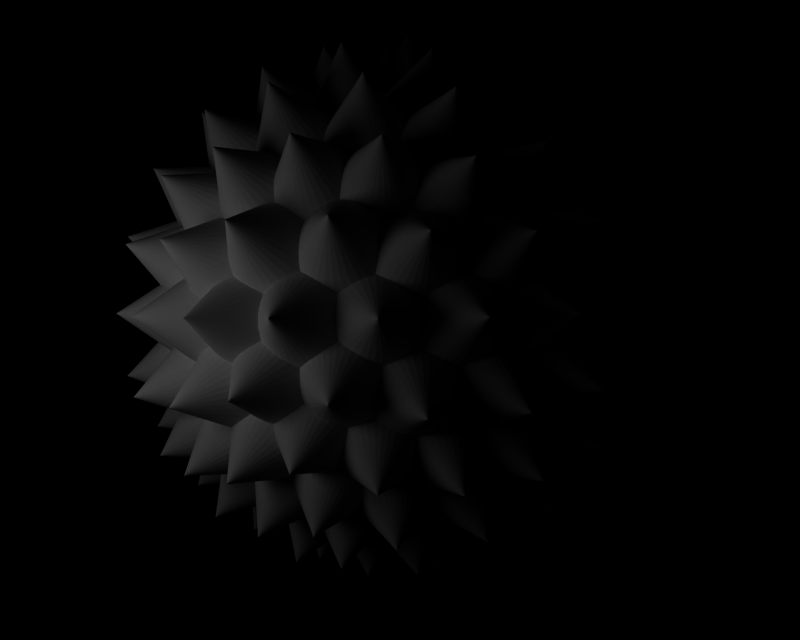 # Source: dupliverts.blend  (saved by Blender 2.59.0; exported with 4.5.12 LTS)
import bpy
from mathutils import Matrix  # noqa: F401  (used for matrix-valued properties, if any)

bpy.ops.wm.read_factory_settings(use_empty=True)
scene = bpy.context.scene
scene.name = '1'

# ---- collections
col_collection_1 = bpy.data.collections.new('Collection 1'); scene.collection.children.link(col_collection_1)

# ---- materials (node trees are filled in below, after node groups)
mat_material = bpy.data.materials.new('Material')
mat_material.alpha_threshold = 0.0
mat_material.preview_render_type = 'FLAT'
mat_material.roughness = 0.5
mat_material.line_color = (0.0, 0.0, 0.0, 1.0)

# ---- material node trees

# ---- cameras
cam_camera = bpy.data.cameras.new('Camera')
cam_camera.passepartout_alpha = 0.2
cam_camera.clip_end = 100.0
cam_camera.lens = 35.0
cam_camera.ortho_scale = 7.314
cam_camera.show_passepartout = False
cam_camera.show_safe_areas = True
cam_camera.dof.focus_distance = 0.0
cam_camera.dof.aperture_fstop = 128.0

# ---- lights
light_lamp = bpy.data.lights.new('Lamp', 'POINT')
light_lamp.transmission_factor = 0.0
light_lamp.energy = 100.0
light_lamp.shadow_buffer_clip_start = 0.5
light_lamp.shadow_soft_size = 1.0
light_lamp.shadow_maximum_resolution = 0.006
light_lamp.use_absolute_resolution = True
light_lamp.cycles.use_multiple_importance_sampling = False

# ---- meshes
me_plane = bpy.data.meshes.new('Plane')
me_plane.from_pydata([(0.0, 0.0, -3.577), (2.588, -1.88, -1.6), (-0.9885, -3.042, -1.6), (-3.199, 0.0, -1.6), (-0.9885, 3.042, -1.6), (2.588, 1.88, -1.6), (0.9885, -3.042, 1.6), (-2.588, -1.88, 1.6), (-2.588, 1.88, 1.6), (0.9885, 3.042, 1.6), (3.199, 0.0, 1.6), (0.0, 0.0, 3.577), (1.521, -1.105, -3.042), (-0.581, -1.788, -3.042), (0.9402, -2.894, -1.88), (1.521, 1.105, -3.042), (3.042, 0.0, -1.88), (-1.88, 0.0, -3.042), (-2.461, -1.788, -1.88), (-0.581, 1.788, -3.042), (-2.461, 1.788, -1.88), (0.9402, 2.894, -1.88), (3.402, 1.105, 0.0), (3.402, -1.105, 0.0), (2.102, -2.894, 0.0), (0.0, -3.577, 0.0), (-2.102, -2.894, 0.0), (-3.402, -1.105, 0.0), (-3.402, 1.105, 0.0), (-2.102, 2.894, 0.0), (0.0, 3.577, 0.0), (2.102, 2.894, 0.0), (2.461, -1.788, 1.88), (-0.9402, -2.894, 1.88), (-3.042, 0.0, 1.88), (-0.9402, 2.894, 1.88), (2.461, 1.788, 1.88), (1.88, 0.0, 3.042), (0.581, -1.788, 3.042), (-1.521, -1.105, 3.042), (-1.521, 1.105, 3.042), (0.581, 1.788, 3.042), (1.299, -2.111, -2.599), (0.1896, -2.471, -2.599), (0.4963, -1.527, -3.212), (1.606, 1.202e-08, -3.212), (2.409, 0.5834, -2.599), (2.409, -0.5834, -2.599), (-1.606, -1.888, -2.599), (-2.292, -0.944, -2.599), (-1.299, -0.944, -3.212), (-2.292, 0.944, -2.599), (-1.606, 1.888, -2.599), (-1.299, 0.944, -3.212), (0.1896, 2.471, -2.599), (1.299, 2.111, -2.599), (0.4963, 1.527, -3.212), (3.402, 0.5834, -0.9926), (3.591, 0.0, -7.327e-07), (3.402, -0.5834, -0.9926), (1.606, -3.055, -0.9926), (1.11, -3.415, 5.536e-08), (0.4963, -3.415, -0.9926), (-2.409, -2.471, -0.9926), (-2.905, -2.111, 3.107e-07), (-3.095, -1.527, -0.9926), (-3.095, 1.527, -0.9926), (-2.905, 2.111, 3.108e-07), (-2.409, 2.471, -0.9926), (0.4963, 3.415, -0.9926), (1.11, 3.415, 5.559e-08), (1.606, 3.055, -0.9926), (3.095, -1.527, 0.9926), (2.409, -2.471, 0.9926), (2.905, -2.111, -3.107e-07), (-0.4963, -3.415, 0.9926), (-1.606, -3.055, 0.9926), (-1.11, -3.415, -5.536e-08), (-3.402, -0.5834, 0.9926), (-3.402, 0.5834, 0.9926), (-3.591, 0.0, 7.326e-07), (-1.606, 3.055, 0.9926), (-0.4963, 3.415, 0.9926), (-1.11, 3.415, -5.581e-08), (2.409, 2.471, 0.9926), (3.095, 1.527, 0.9926), (2.905, 2.111, -3.109e-07), (2.292, -0.944, 2.599), (1.299, -0.944, 3.212), (1.606, -1.888, 2.599), (-0.1896, -2.471, 2.599), (-0.4963, -1.527, 3.212), (-1.299, -2.111, 2.599), (-2.409, -0.5834, 2.599), (-1.606, 0.0, 3.212), (-2.409, 0.5834, 2.599), (-1.299, 2.111, 2.599), (-0.4963, 1.527, 3.212), (-0.1896, 2.471, 2.599), (1.606, 1.888, 2.599), (1.299, 0.944, 3.212), (2.292, 0.944, 2.599), (0.819, 2.521, 2.422), (1.8, 2.521, 1.816), (0.9812, -3.485e-10, 3.454), (0.3032, 0.9331, 3.454), (2.954, 0.9331, 1.816), (2.65, -6.969e-10, 2.422), (-2.144, 1.558, 2.422), (-1.841, 2.491, 1.816), (-0.7938, 0.5767, 3.454), (0.02522, 3.097, 1.816), (-2.144, -1.558, 2.422), (-2.938, -0.9811, 1.816), (-0.7938, -0.5767, 3.454), (-2.938, 0.9811, 1.816), (0.819, -2.521, 2.422), (0.02522, -3.097, 1.816), (0.3032, -0.9331, 3.454), (-1.841, -2.491, 1.816), (2.954, -0.9331, 1.816), (1.8, -2.521, 1.816), (2.447, 2.491, -0.8346), (3.125, 1.558, -0.8346), (3.444, 0.5767, 0.8346), (1.613, 3.097, 0.8346), (-1.613, 3.097, -0.8346), (-0.5158, 3.454, -0.8346), (0.5158, 3.454, 0.8346), (-2.447, 2.491, 0.8346), (-3.444, -0.5767, -0.8346), (-3.444, 0.5767, -0.8346), (-3.125, 1.558, 0.8346), (-3.125, -1.558, 0.8346), (-0.5158, -3.454, -0.8346), (-1.613, -3.097, -0.8346), (-2.447, -2.491, 0.8346), (0.5158, -3.454, 0.8346), (3.125, -1.558, -0.8346), (2.447, -2.491, -0.8346), (1.613, -3.097, 0.8346), (3.444, -0.5767, 0.8346), (-0.02522, 3.097, -1.816), (1.841, 2.491, -1.816), (-2.954, 0.9331, -1.816), (-1.8, 2.521, -1.816), (-1.8, -2.521, -1.816), (-2.954, -0.9331, -1.816), (1.841, -2.491, -1.816), (-0.02522, -3.097, -1.816), (2.938, 0.9811, -1.816), (2.938, -0.9811, -1.816), (-0.3032, 0.9331, -3.454), (0.7938, 0.5767, -3.454), (2.144, 1.558, -2.422), (-0.819, 2.521, -2.422), (-0.9812, -3.485e-10, -3.454), (-2.65, -6.969e-10, -2.422), (-0.3032, -0.9331, -3.454), (-0.819, -2.521, -2.422), (0.7938, -0.5767, -3.454), (2.144, -1.558, -2.422)], [], [(42, 43, 44), (45, 46, 47), (48, 49, 50), (51, 52, 53), (54, 55, 56), (57, 58, 59), (60, 61, 62), (63, 64, 65), (66, 67, 68), (69, 70, 71), (72, 73, 74), (75, 76, 77), (78, 79, 80), (81, 82, 83), (84, 85, 86), (87, 88, 89), (90, 91, 92), (93, 94, 95), (96, 97, 98), (99, 100, 101), (102, 99, 103), (104, 100, 105), (106, 101, 107), (108, 96, 109), (105, 97, 110), (111, 98, 102), (112, 93, 113), (110, 94, 114), (115, 95, 108), (116, 90, 117), (114, 91, 118), (119, 92, 112), (107, 87, 120), (118, 88, 104), (121, 89, 116), (122, 86, 123), (124, 85, 106), (103, 84, 125), (126, 83, 127), (128, 82, 111), (109, 81, 129), (130, 80, 131), (132, 79, 115), (113, 78, 133), (134, 77, 135), (136, 76, 119), (117, 75, 137), (138, 74, 139), (140, 73, 121), (120, 72, 141), (127, 69, 142), (125, 70, 128), (143, 71, 122), (131, 66, 144), (129, 67, 132), (145, 68, 126), (135, 63, 146), (133, 64, 136), (147, 65, 130), (139, 60, 148), (137, 61, 140), (149, 62, 134), (123, 57, 150), (141, 58, 124), (151, 59, 138), (152, 56, 153), (154, 55, 143), (142, 54, 155), (156, 53, 152), (155, 52, 145), (144, 51, 157), (158, 50, 156), (157, 49, 147), (146, 48, 159), (153, 45, 160), (150, 46, 154), (161, 47, 151), (160, 44, 158), (159, 43, 149), (148, 42, 161), (14, 42, 148), (12, 161, 42), (1, 148, 161), (13, 43, 159), (14, 149, 43), (2, 159, 149), (12, 44, 160), (13, 158, 44), (0, 160, 158), (12, 47, 161), (16, 151, 47), (1, 161, 151), (16, 46, 150), (15, 154, 46), (5, 150, 154), (15, 45, 153), (12, 160, 45), (0, 153, 160), (18, 48, 146), (13, 159, 48), (2, 146, 159), (17, 49, 157), (18, 147, 49), (3, 157, 147), (13, 50, 158), (17, 156, 50), (0, 158, 156), (20, 51, 144), (17, 157, 51), (3, 144, 157), (19, 52, 155), (20, 145, 52), (4, 155, 145), (17, 53, 156), (19, 152, 53), (0, 156, 152), (21, 54, 142), (19, 155, 54), (4, 142, 155), (15, 55, 154), (21, 143, 55), (5, 154, 143), (19, 56, 152), (15, 153, 56), (0, 152, 153), (16, 59, 151), (23, 138, 59), (1, 151, 138), (23, 58, 141), (22, 124, 58), (10, 141, 124), (22, 57, 123), (16, 150, 57), (5, 123, 150), (14, 62, 149), (25, 134, 62), (2, 149, 134), (25, 61, 137), (24, 140, 61), (6, 137, 140), (24, 60, 139), (14, 148, 60), (1, 139, 148), (18, 65, 147), (27, 130, 65), (3, 147, 130), (27, 64, 133), (26, 136, 64), (7, 133, 136), (26, 63, 135), (18, 146, 63), (2, 135, 146), (20, 68, 145), (29, 126, 68), (4, 145, 126), (29, 67, 129), (28, 132, 67), (8, 129, 132), (28, 66, 131), (20, 144, 66), (3, 131, 144), (21, 71, 143), (31, 122, 71), (5, 143, 122), (31, 70, 125), (30, 128, 70), (9, 125, 128), (30, 69, 127), (21, 142, 69), (4, 127, 142), (32, 72, 120), (23, 141, 72), (10, 120, 141), (24, 73, 140), (32, 121, 73), (6, 140, 121), (23, 74, 138), (24, 139, 74), (1, 138, 139), (33, 75, 117), (25, 137, 75), (6, 117, 137), (26, 76, 136), (33, 119, 76), (7, 136, 119), (25, 77, 134), (26, 135, 77), (2, 134, 135), (34, 78, 113), (27, 133, 78), (7, 113, 133), (28, 79, 132), (34, 115, 79), (8, 132, 115), (27, 80, 130), (28, 131, 80), (3, 130, 131), (35, 81, 109), (29, 129, 81), (8, 109, 129), (30, 82, 128), (35, 111, 82), (9, 128, 111), (29, 83, 126), (30, 127, 83), (4, 126, 127), (36, 84, 103), (31, 125, 84), (9, 103, 125), (22, 85, 124), (36, 106, 85), (10, 124, 106), (31, 86, 122), (22, 123, 86), (5, 122, 123), (32, 89, 121), (38, 116, 89), (6, 121, 116), (38, 88, 118), (37, 104, 88), (11, 118, 104), (37, 87, 107), (32, 120, 87), (10, 107, 120), (33, 92, 119), (39, 112, 92), (7, 119, 112), (39, 91, 114), (38, 118, 91), (11, 114, 118), (38, 90, 116), (33, 117, 90), (6, 116, 117), (34, 95, 115), (40, 108, 95), (8, 115, 108), (40, 94, 110), (39, 114, 94), (11, 110, 114), (39, 93, 112), (34, 113, 93), (7, 112, 113), (35, 98, 111), (41, 102, 98), (9, 111, 102), (41, 97, 105), (40, 110, 97), (11, 105, 110), (40, 96, 108), (35, 109, 96), (8, 108, 109), (36, 101, 106), (37, 107, 101), (10, 106, 107), (37, 100, 104), (41, 105, 100), (11, 104, 105), (41, 99, 102), (36, 103, 99), (9, 102, 103), (41, 100, 99), (37, 101, 100), (36, 99, 101), (40, 97, 96), (41, 98, 97), (35, 96, 98), (39, 94, 93), (40, 95, 94), (34, 93, 95), (38, 91, 90), (39, 92, 91), (33, 90, 92), (37, 88, 87), (38, 89, 88), (32, 87, 89), (36, 85, 84), (22, 86, 85), (31, 84, 86), (35, 82, 81), (30, 83, 82), (29, 81, 83), (34, 79, 78), (28, 80, 79), (27, 78, 80), (33, 76, 75), (26, 77, 76), (25, 75, 77), (32, 73, 72), (24, 74, 73), (23, 72, 74), (30, 70, 69), (31, 71, 70), (21, 69, 71), (28, 67, 66), (29, 68, 67), (20, 66, 68), (26, 64, 63), (27, 65, 64), (18, 63, 65), (24, 61, 60), (25, 62, 61), (14, 60, 62), (22, 58, 57), (23, 59, 58), (16, 57, 59), (21, 55, 54), (15, 56, 55), (19, 54, 56), (20, 52, 51), (19, 53, 52), (17, 51, 53), (18, 49, 48), (17, 50, 49), (13, 48, 50), (15, 46, 45), (16, 47, 46), (12, 45, 47), (14, 43, 42), (13, 44, 43), (12, 42, 44)])
me_plane.materials.append(mat_material)
me_plane.use_remesh_preserve_volume = False
me_plane.use_remesh_preserve_attributes = False
me_plane.use_mirror_vertex_groups = False
me_plane.update()
me_cone = bpy.data.meshes.new('Cone')
me_cone.from_pydata([(0.817, 0.7897, -0.7244), (1.011, 0.5918, -0.7263), (1.163, 0.3598, -0.728), (1.267, 0.1027, -0.7294), (1.318, -0.1697, -0.7305), (1.315, -0.447, -0.7311), (1.259, -0.7183, -0.7313), (1.15, -0.9734, -0.7311), (0.994, -1.202, -0.7304), (0.7961, -1.397, -0.7293), (0.5641, -1.548, -0.7279), (0.307, -1.652, -0.7261), (0.03461, -1.704, -0.7241), (-0.2426, -1.701, -0.722), (-0.514, -1.644, -0.7197), (-0.7691, -1.536, -0.7175), (-0.9981, -1.38, -0.7154), (-1.192, -1.182, -0.7134), (-1.344, -0.9497, -0.7117), (-1.448, -0.6925, -0.7103), (-1.499, -0.4201, -0.7093), (-1.497, -0.1429, -0.7086), (-1.44, 0.1285, -0.7084), (-1.331, 0.3836, -0.7087), (-1.175, 0.6126, -0.7094), (-0.9772, 0.8068, -0.7104), (-0.7452, 0.9586, -0.7119), (-0.4881, 1.062, -0.7136), (-0.2157, 1.114, -0.7156), (0.0615, 1.111, -0.7178), (0.3329, 1.054, -0.72), (0.588, 0.9459, -0.7222), (-0.07506, -0.2996, 1.28), (-0.09055, -0.2949, -0.7199)], [], [(1, 0, 32), (32, 2, 1), (32, 3, 2), (32, 4, 3), (32, 5, 4), (32, 6, 5), (32, 7, 6), (32, 8, 7), (32, 9, 8), (32, 10, 9), (32, 11, 10), (32, 12, 11), (32, 13, 12), (32, 14, 13), (32, 15, 14), (32, 16, 15), (32, 17, 16), (32, 18, 17), (32, 19, 18), (32, 20, 19), (32, 21, 20), (32, 22, 21), (32, 23, 22), (32, 24, 23), (32, 25, 24), (32, 26, 25), (32, 27, 26), (32, 28, 27), (32, 29, 28), (32, 30, 29), (32, 31, 30), (32, 0, 31), (33, 0, 1), (33, 1, 2), (33, 2, 3), (33, 3, 4), (33, 4, 5), (33, 5, 6), (33, 6, 7), (33, 7, 8), (33, 8, 9), (33, 9, 10), (33, 10, 11), (33, 11, 12), (33, 12, 13), (33, 13, 14), (33, 14, 15), (33, 15, 16), (33, 16, 17), (33, 17, 18), (33, 18, 19), (33, 19, 20), (33, 20, 21), (33, 21, 22), (33, 22, 23), (33, 23, 24), (33, 24, 25), (33, 25, 26), (33, 26, 27), (33, 27, 28), (33, 28, 29), (33, 29, 30), (33, 30, 31), (31, 0, 33)])
me_cone.use_remesh_preserve_volume = False
me_cone.use_remesh_preserve_attributes = False
me_cone.use_mirror_vertex_groups = False
me_cone.update()

# ---- objects
ob_lamp = bpy.data.objects.new('Lamp', light_lamp)
ob_camera = bpy.data.objects.new('Camera', cam_camera)
ob_plane = bpy.data.objects.new('Plane', me_plane)
ob_cone = bpy.data.objects.new('Cone', me_cone)

# ---- transforms, parenting, visibility, modifiers, constraints
ob_lamp.location = (-3.535, -3.648, 3.113e-08)
ob_lamp.lock_rotations_4d = False
ob_lamp.empty_display_type = 'ARROWS'
ob_lamp.color = (0.0, 0.0, 0.0, 1.0)
ob_lamp.lineart.crease_threshold = 0.0
ob_camera.location = (0.0, -8.129, 0.0)
ob_camera.rotation_euler = (1.571, 0.0, 0.0)
ob_camera.lock_rotations_4d = False
ob_camera.empty_display_type = 'ARROWS'
ob_camera.color = (0.0, 0.0, 0.0, 1.0)
ob_camera.display_type = 'WIRE'
ob_camera.lineart.crease_threshold = 0.0
ob_plane.location = (-0.1239, 3.543e-07, 0.1239)
ob_plane.scale = (0.6107, 0.6107, 0.6107)
ob_plane.lock_rotations_4d = False
ob_plane.empty_display_type = 'ARROWS'
ob_plane.color = (0.0, 0.0, 0.0, 1.0)
ob_plane.show_instancer_for_render = False
ob_plane.instance_type = 'VERTS'
ob_plane.use_instance_vertices_rotation = True
ob_plane.display_type = 'SOLID'
ob_plane.lineart.crease_threshold = 0.0
ob_cone.parent = ob_plane
ob_cone.location = (9.537e-07, -1.431e-06, 1.455e-07)
ob_cone.scale = (0.6196, 0.6196, 0.6196)
ob_cone.track_axis = 'POS_Z'
ob_cone.lock_rotations_4d = False
ob_cone.empty_display_type = 'ARROWS'
ob_cone.color = (0.0, 0.0, 0.0, 1.0)
ob_cone.lineart.crease_threshold = 0.0

# ---- collection membership
col_collection_1.objects.link(ob_lamp)
col_collection_1.objects.link(ob_camera)
col_collection_1.objects.link(ob_plane)
col_collection_1.objects.link(ob_cone)

# ---- scene / render settings (as saved in the file)
scene.camera = ob_camera
scene.frame_start = 1; scene.frame_end = 250; scene.frame_set(1)
scene.render.engine = 'BLENDER_EEVEE_NEXT'
scene.render.image_settings.file_format = 'TARGA'
scene.render.image_settings.color_mode = 'RGB'
scene.render.image_settings.quality = 95
scene.render.image_settings.compression = 95
scene.render.resolution_x = 320
scene.render.resolution_y = 256
scene.render.fps = 25
scene.render.dither_intensity = 0.0
scene.render.use_compositing = False
scene.render.use_sequencer = False
scene.render.use_file_extension = False
scene.render.bake_margin = 2
scene.render.bake_bias = 0.0
scene.render.use_stamp_time = False
scene.render.use_stamp_date = False
scene.render.use_stamp_frame = False
scene.render.use_stamp_camera = False
scene.render.use_stamp_scene = False
scene.render.use_stamp_filename = False
scene.render.use_stamp_render_time = False
scene.render.stamp_font_size = 0
scene.cycles.use_denoising = False
scene.cycles.samples = 10
scene.cycles.sampling_pattern = 'TABULATED_SOBOL'
scene.cycles.light_sampling_threshold = 0.0
scene.cycles.use_adaptive_sampling = False
scene.cycles.use_light_tree = False
scene.cycles.blur_glossy = 0.0
scene.cycles.volume_bounces = 1
scene.cycles.pixel_filter_type = 'GAUSSIAN'
scene.cycles.sample_clamp_indirect = 0.0
scene.view_settings.view_transform = 'Raw'
bpy.context.view_layer.update()
